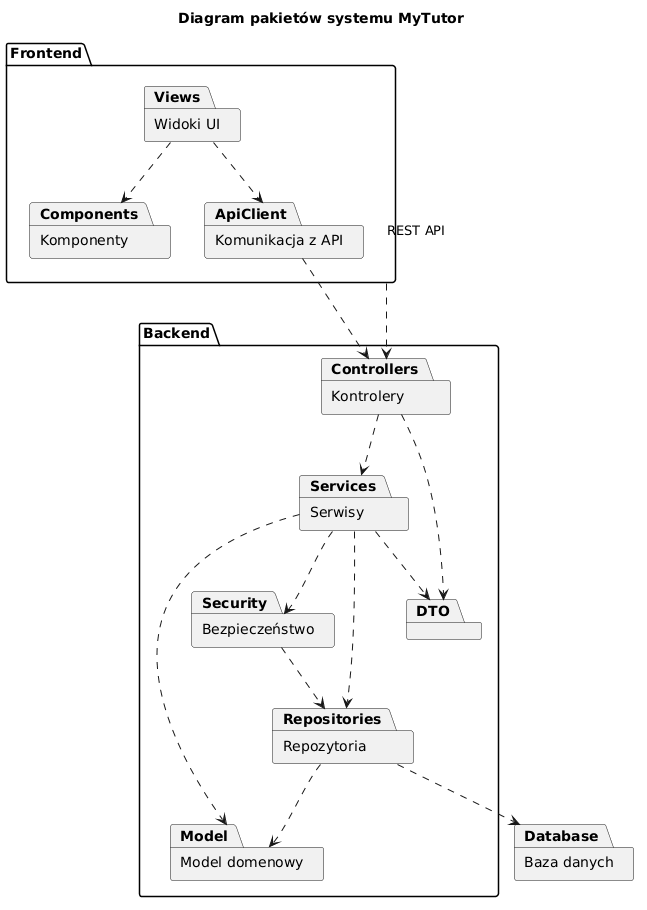

The diagram above was rendered by PlantUML. Its source (embedded in the PNG):
@startuml
title Diagram pakietów systemu MyTutor

package "Frontend" as Frontend {
  package "Widoki UI" as Views
  package "Komponenty" as Components
  package "Komunikacja z API" as ApiClient
}

package "Backend" as Backend {
  package "Kontrolery" as Controllers
  package "Serwisy" as Services
  package "Repozytoria" as Repositories
  package "Model domenowy" as Model
  package "Bezpieczeństwo" as Security
  package "DTO" as DTO
}

package "Baza danych" as Database

Frontend ..> Controllers : REST API
Views ..> Components
Views ..> ApiClient
ApiClient ..> Controllers

Controllers ..> Services
Controllers ..> DTO

Services ..> Repositories
Services ..> Model
Services ..> Security
Services ..> DTO

Repositories ..> Model
Repositories ..> Database

Security ..> Repositories
@enduml